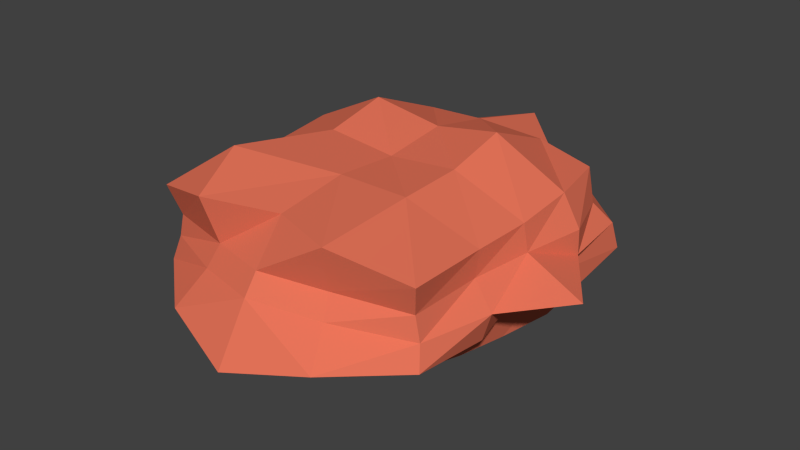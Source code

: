 # Source: wallBase.blend  (saved by Blender 2.75.0; exported with 4.5.12 LTS)
import bpy
from mathutils import Matrix  # noqa: F401  (used for matrix-valued properties, if any)

bpy.ops.wm.read_factory_settings(use_empty=True)
scene = bpy.context.scene
scene.name = 'Scene'

# ---- collections
col_collection_1 = bpy.data.collections.new('Collection 1'); scene.collection.children.link(col_collection_1)

# ---- materials (node trees are filled in below, after node groups)
mat_wallbase = bpy.data.materials.new('wallBase')
mat_wallbase.alpha_threshold = 0.0
mat_wallbase.use_transparent_shadow = False
mat_wallbase.diffuse_color = (0.8, 0.1758, 0.1015, 1.0)
mat_wallbase.roughness = 0.5

# ---- material node trees

# ---- world
world_world = bpy.data.worlds.new('World'); scene.world = world_world
world_world.color = (0.05088, 0.05088, 0.05088)
world_world.use_sun_shadow = False
world_world.sun_shadow_jitter_overblur = 0.0
world_world.cycles.sampling_method = 'MANUAL'
world_world.cycles.sample_map_resolution = 256

# ---- meshes
me_cube = bpy.data.meshes.new('Cube')
me_cube.from_pydata([(-1.244, -1.25, 0.4818), (-1.097, 1.141, 0.4825), (-1.012, -1.02, -0.4013), (-1.076, 1.136, -0.5047), (1.244, -1.25, 0.4818), (1.097, 1.141, 0.4825), (1.012, -1.02, -0.4013), (1.076, 1.136, -0.5047), (-1.241, 0.001673, 0.4679), (-1.317, 1.201, 0.02704), (-1.106, -0.001888, -0.5599), (-1.225, -1.177, 0.0143), (0.0, 1.365, -0.7586), (1.106, -0.001888, -0.5599), (0.0, -1.062, -0.5098), (1.317, 1.201, 0.02704), (1.241, 0.001673, 0.4679), (1.225, -1.177, 0.0143), (0.0, 1.154, 0.6137), (0.0, -1.229, 0.6184), (0.0, 1.841, -0.0939), (0.0, -1.625, 0.1071), (0.0, -0.0219, 0.6597), (1.803, -0.04582, 0.02361), (0.0, -0.05418, -0.756), (-1.622, 0.007487, 0.07952), (-1.246, 0.5252, 0.523), (-1.326, 1.309, -0.2421), (-1.088, -0.5219, -0.4756), (-1.178, -1.171, 0.2159), (0.572, 1.472, -0.7625), (1.088, -0.5219, -0.4756), (-0.53, -1.124, -0.5917), (1.185, 1.09, 0.2075), (1.211, -0.5048, 0.4504), (1.269, -1.236, -0.1866), (-0.5667, 1.228, 0.5539), (0.6103, -1.458, 0.6517), (-1.211, -0.5048, 0.4504), (-1.185, 1.09, 0.2075), (-1.17, 0.5261, -0.5826), (-1.269, -1.236, -0.1866), (-0.572, 1.472, -0.7625), (1.17, 0.5261, -0.5826), (0.53, -1.124, -0.5917), (1.326, 1.309, -0.2421), (1.246, 0.5252, 0.523), (1.178, -1.171, 0.2159), (0.5667, 1.228, 0.5539), (-0.6103, -1.458, 0.6517), (-0.6374, 1.419, 0.01124), (0.8405, 1.635, 0.01365), (0.0, 2.003, 0.4097), (0.0, 1.82, -0.2724), (0.5982, -1.45, 0.05884), (-0.5982, -1.45, 0.05884), (0.0, -1.501, 0.2762), (0.0, -1.92, -0.3653), (0.0, -0.5987, 0.7034), (0.0, 0.5651, 0.7277), (0.6143, -0.02155, 0.72), (-0.6143, -0.02155, 0.72), (1.382, -0.5688, 0.01849), (1.389, 0.5559, 0.02685), (1.189, 0.0001977, -0.1839), (1.278, 0.01032, 0.2339), (0.0, -0.5311, -0.5751), (0.0, 0.533, -0.653), (-0.5487, -0.005021, -0.6024), (0.5487, -0.005021, -0.6024), (-1.382, -0.5688, 0.01849), (-1.389, 0.5559, 0.02685), (-1.278, 0.01032, 0.2339), (-1.733, -0.04639, -0.3055), (-1.223, 0.5363, -0.1877), (-1.385, 0.5527, 0.2431), (-1.194, -0.524, 0.2223), (0.5467, 0.5075, -0.5598), (-0.5467, 0.5075, -0.5598), (-0.5243, -0.5284, -0.6064), (1.385, 0.5527, 0.2431), (1.223, 0.5363, -0.1877), (1.305, -0.5652, -0.2296), (-0.6049, 0.5275, 0.8434), (0.6049, 0.5275, 0.8434), (0.6232, -0.5986, 0.7061), (-0.7019, -1.704, -0.2108), (-0.5495, -1.346, 0.2427), (0.5495, -1.346, 0.2427), (0.6051, 1.531, -0.2361), (0.582, 1.411, 0.3654), (-0.582, 1.411, 0.3654), (-0.6051, 1.531, -0.2361), (0.7019, -1.704, -0.2108), (-0.8465, -0.8801, 0.7983), (1.194, -0.524, 0.2223), (0.5243, -0.5284, -0.6064), (-1.305, -0.5652, -0.2296)], [], [(28, 2, 41), (31, 6, 44), (34, 4, 47), (94, 38, 0), (44, 6, 35), (42, 3, 27), (50, 9, 39), (90, 51, 20), (30, 12, 53), (54, 17, 47), (55, 21, 56), (86, 32, 14), (58, 19, 37), (59, 22, 60), (26, 8, 61), (62, 17, 35), (63, 23, 64), (46, 16, 65), (66, 14, 32), (67, 24, 68), (43, 13, 69), (70, 11, 29), (71, 25, 72), (74, 40, 10), (74, 73, 25), (27, 74, 71), (3, 40, 74), (75, 72, 8), (39, 75, 26), (9, 71, 75), (76, 29, 0), (72, 76, 38), (25, 70, 76), (67, 77, 69), (30, 77, 67), (7, 43, 77), (78, 68, 10), (42, 78, 40), (12, 67, 78), (79, 32, 2), (68, 79, 28), (68, 24, 66), (63, 80, 65), (33, 80, 63), (5, 46, 80), (81, 64, 13), (45, 81, 43), (15, 63, 81), (82, 35, 6), (64, 82, 31), (64, 23, 62), (83, 61, 22), (36, 83, 59), (1, 26, 83), (84, 60, 16), (48, 84, 46), (18, 59, 84), (85, 37, 4), (60, 85, 34), (22, 58, 85), (86, 57, 21), (41, 86, 55), (2, 32, 86), (87, 56, 19), (29, 87, 49), (11, 55, 87), (88, 47, 4), (56, 88, 37), (21, 54, 88), (89, 53, 20), (15, 45, 89), (7, 30, 89), (90, 52, 18), (33, 90, 48), (33, 15, 51), (91, 39, 1), (18, 52, 91), (20, 50, 91), (92, 27, 9), (53, 92, 50), (12, 42, 92), (93, 35, 17), (21, 57, 93), (14, 44, 93), (58, 94, 49), (61, 94, 58), (61, 8, 38), (95, 47, 17), (65, 95, 62), (16, 34, 95), (96, 44, 14), (69, 96, 66), (13, 31, 96), (97, 41, 11), (25, 73, 97), (10, 28, 97), (97, 28, 41), (96, 31, 44), (95, 34, 47), (49, 94, 0), (93, 44, 35), (92, 42, 27), (91, 50, 39), (52, 90, 20), (89, 30, 53), (88, 54, 47), (87, 55, 56), (57, 86, 14), (85, 58, 37), (84, 59, 60), (83, 26, 61), (82, 62, 35), (81, 63, 64), (80, 46, 65), (79, 66, 32), (78, 67, 68), (77, 43, 69), (76, 70, 29), (75, 71, 72), (73, 74, 10), (71, 74, 25), (9, 27, 71), (27, 3, 74), (26, 75, 8), (1, 39, 26), (39, 9, 75), (38, 76, 0), (8, 72, 38), (72, 25, 76), (24, 67, 69), (12, 30, 67), (30, 7, 77), (40, 78, 10), (3, 42, 40), (42, 12, 78), (28, 79, 2), (10, 68, 28), (79, 68, 66), (23, 63, 65), (15, 33, 63), (33, 5, 80), (43, 81, 13), (7, 45, 43), (45, 15, 81), (31, 82, 6), (13, 64, 31), (82, 64, 62), (59, 83, 22), (18, 36, 59), (36, 1, 83), (46, 84, 16), (5, 48, 46), (48, 18, 84), (34, 85, 4), (16, 60, 34), (60, 22, 85), (55, 86, 21), (11, 41, 55), (41, 2, 86), (49, 87, 19), (0, 29, 49), (29, 11, 87), (37, 88, 4), (19, 56, 37), (56, 21, 88), (51, 89, 20), (51, 15, 89), (45, 7, 89), (48, 90, 18), (5, 33, 48), (90, 33, 51), (36, 91, 1), (36, 18, 91), (52, 20, 91), (50, 92, 9), (20, 53, 50), (53, 12, 92), (54, 93, 17), (54, 21, 93), (57, 14, 93), (19, 58, 49), (22, 61, 58), (94, 61, 38), (62, 95, 17), (23, 65, 62), (65, 16, 95), (66, 96, 14), (24, 69, 66), (69, 13, 96), (70, 97, 11), (70, 25, 97), (73, 10, 97)])
me_cube.materials.append(mat_wallbase)
me_cube.use_remesh_preserve_volume = False
me_cube.use_remesh_preserve_attributes = False
me_cube.use_mirror_vertex_groups = False
me_cube.update()

# ---- objects
ob_cube = bpy.data.objects.new('Cube', me_cube)

# ---- transforms, parenting, visibility, modifiers, constraints
ob_cube.location = (0.0, 0.0, 0.0)
ob_cube.lineart.crease_threshold = 0.0

# ---- collection membership
col_collection_1.objects.link(ob_cube)

# ---- scene / render settings (as saved in the file)
scene.frame_start = 1; scene.frame_end = 250; scene.frame_set(1)
scene.render.engine = 'BLENDER_EEVEE_NEXT'
scene.render.resolution_percentage = 50
scene.render.dither_intensity = 0.0
scene.cycles.use_denoising = False
scene.cycles.samples = 10
scene.cycles.sampling_pattern = 'TABULATED_SOBOL'
scene.cycles.light_sampling_threshold = 0.0
scene.cycles.use_adaptive_sampling = False
scene.cycles.use_light_tree = False
scene.cycles.blur_glossy = 0.0
scene.cycles.pixel_filter_type = 'GAUSSIAN'
scene.cycles.sample_clamp_indirect = 0.0
scene.view_settings.view_transform = 'Standard'
bpy.context.view_layer.update()

# ---- added for rendering (the .blend has no active camera and no usable light): camera, sun
cam_auto = bpy.data.cameras.new('AutoCamera')
cam_auto.lens = 50.0
cam_auto.sensor_width = 36.0
cam_auto.clip_end = 1000.0
ob_auto_camera = bpy.data.objects.new('AutoCamera', cam_auto)
scene.collection.objects.link(ob_auto_camera)
ob_auto_camera.location = (5.14196, -6.08749, 4.12628)
ob_auto_camera.rotation_euler = (1.09748, -7.21219e-08, 0.694738)
scene.camera = ob_auto_camera
light_auto_sun = bpy.data.lights.new('AutoSun', 'SUN')
light_auto_sun.energy = 3.0
light_auto_sun.angle = 0.0523599
ob_auto_sun = bpy.data.objects.new('AutoSun', light_auto_sun)
scene.collection.objects.link(ob_auto_sun)
ob_auto_sun.rotation_euler = (0.872665, 0.174533, 0.523599)
bpy.context.view_layer.update()
